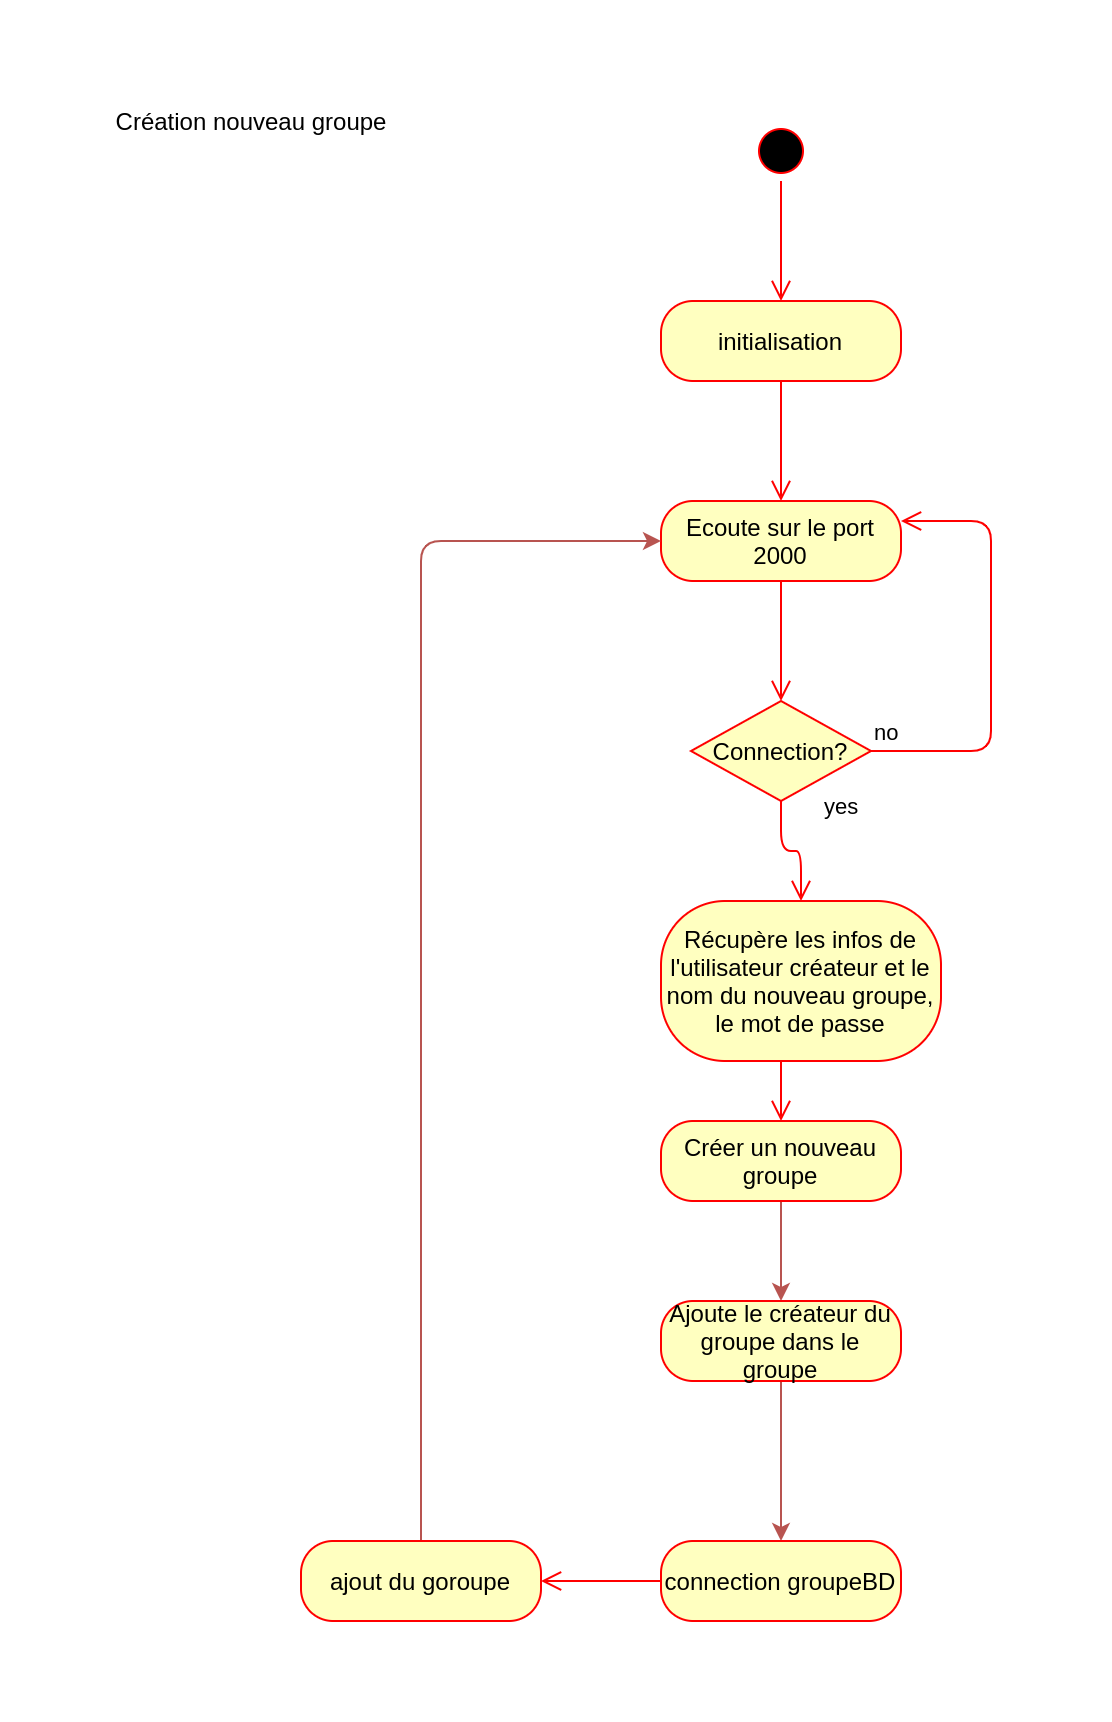

The diagram above was exported from draw.io. Its source (the exported page's mxGraphModel, read from the mxfile embedded in the PNG):
<mxGraphModel dx="1350" dy="816" grid="1" gridSize="10" guides="1" tooltips="1" connect="1" arrows="1" fold="1" page="1" pageScale="1" pageWidth="827" pageHeight="1169" math="0" shadow="0">
  <root>
    <mxCell id="0" />
    <mxCell id="1" parent="0" />
    <mxCell id="n5YQ28SqnvjtfXJYUWNV-1" value="Création nouveau groupe" style="text;html=1;align=center;verticalAlign=middle;resizable=0;points=[];autosize=1;" parent="1" vertex="1">
      <mxGeometry x="110" y="130" width="150" height="20" as="geometry" />
    </mxCell>
    <mxCell id="n5YQ28SqnvjtfXJYUWNV-2" value="" style="ellipse;html=1;shape=startState;fillColor=#000000;strokeColor=#ff0000;" parent="1" vertex="1">
      <mxGeometry x="435" y="140" width="30" height="30" as="geometry" />
    </mxCell>
    <mxCell id="n5YQ28SqnvjtfXJYUWNV-3" value="" style="edgeStyle=orthogonalEdgeStyle;html=1;verticalAlign=bottom;endArrow=open;endSize=8;strokeColor=#ff0000;" parent="1" source="n5YQ28SqnvjtfXJYUWNV-2" edge="1">
      <mxGeometry relative="1" as="geometry">
        <mxPoint x="450" y="230" as="targetPoint" />
      </mxGeometry>
    </mxCell>
    <mxCell id="n5YQ28SqnvjtfXJYUWNV-4" value="initialisation" style="rounded=1;whiteSpace=wrap;html=1;arcSize=40;fontColor=#000000;fillColor=#ffffc0;strokeColor=#ff0000;" parent="1" vertex="1">
      <mxGeometry x="390" y="230" width="120" height="40" as="geometry" />
    </mxCell>
    <mxCell id="n5YQ28SqnvjtfXJYUWNV-5" value="" style="edgeStyle=orthogonalEdgeStyle;html=1;verticalAlign=bottom;endArrow=open;endSize=8;strokeColor=#ff0000;" parent="1" source="n5YQ28SqnvjtfXJYUWNV-4" edge="1">
      <mxGeometry relative="1" as="geometry">
        <mxPoint x="450" y="330" as="targetPoint" />
      </mxGeometry>
    </mxCell>
    <mxCell id="n5YQ28SqnvjtfXJYUWNV-6" value="Ecoute sur le port 2000" style="rounded=1;whiteSpace=wrap;html=1;arcSize=40;fontColor=#000000;fillColor=#ffffc0;strokeColor=#ff0000;" parent="1" vertex="1">
      <mxGeometry x="390" y="330" width="120" height="40" as="geometry" />
    </mxCell>
    <mxCell id="n5YQ28SqnvjtfXJYUWNV-7" value="" style="edgeStyle=orthogonalEdgeStyle;html=1;verticalAlign=bottom;endArrow=open;endSize=8;strokeColor=#ff0000;" parent="1" source="n5YQ28SqnvjtfXJYUWNV-6" edge="1">
      <mxGeometry relative="1" as="geometry">
        <mxPoint x="450" y="430" as="targetPoint" />
      </mxGeometry>
    </mxCell>
    <mxCell id="n5YQ28SqnvjtfXJYUWNV-8" value="Connection?" style="rhombus;whiteSpace=wrap;html=1;fillColor=#ffffc0;strokeColor=#ff0000;" parent="1" vertex="1">
      <mxGeometry x="405" y="430" width="90" height="50" as="geometry" />
    </mxCell>
    <mxCell id="n5YQ28SqnvjtfXJYUWNV-9" value="no" style="edgeStyle=orthogonalEdgeStyle;html=1;align=left;verticalAlign=bottom;endArrow=open;endSize=8;strokeColor=#ff0000;entryX=1;entryY=0.25;entryDx=0;entryDy=0;" parent="1" source="n5YQ28SqnvjtfXJYUWNV-8" target="n5YQ28SqnvjtfXJYUWNV-6" edge="1">
      <mxGeometry x="-1" relative="1" as="geometry">
        <mxPoint x="565" y="340" as="targetPoint" />
        <Array as="points">
          <mxPoint x="555" y="455" />
          <mxPoint x="555" y="340" />
        </Array>
      </mxGeometry>
    </mxCell>
    <mxCell id="n5YQ28SqnvjtfXJYUWNV-10" value="yes" style="edgeStyle=orthogonalEdgeStyle;html=1;align=left;verticalAlign=top;endArrow=open;endSize=8;strokeColor=#ff0000;entryX=0.5;entryY=0;entryDx=0;entryDy=0;" parent="1" source="n5YQ28SqnvjtfXJYUWNV-8" target="n5YQ28SqnvjtfXJYUWNV-11" edge="1">
      <mxGeometry x="-1" y="22" relative="1" as="geometry">
        <mxPoint x="455" y="530" as="targetPoint" />
        <mxPoint x="-2" y="-10" as="offset" />
      </mxGeometry>
    </mxCell>
    <mxCell id="n5YQ28SqnvjtfXJYUWNV-11" value="Récupère les infos de l'utilisateur créateur et le nom du nouveau groupe, le mot de passe" style="rounded=1;whiteSpace=wrap;html=1;arcSize=40;fontColor=#000000;fillColor=#ffffc0;strokeColor=#ff0000;" parent="1" vertex="1">
      <mxGeometry x="390" y="530" width="140" height="80" as="geometry" />
    </mxCell>
    <mxCell id="n5YQ28SqnvjtfXJYUWNV-12" value="" style="edgeStyle=orthogonalEdgeStyle;html=1;verticalAlign=bottom;endArrow=open;endSize=8;strokeColor=#ff0000;" parent="1" source="n5YQ28SqnvjtfXJYUWNV-11" edge="1">
      <mxGeometry relative="1" as="geometry">
        <mxPoint x="450" y="640" as="targetPoint" />
        <Array as="points">
          <mxPoint x="450" y="640" />
        </Array>
      </mxGeometry>
    </mxCell>
    <mxCell id="n5YQ28SqnvjtfXJYUWNV-13" style="edgeStyle=orthogonalEdgeStyle;rounded=0;orthogonalLoop=1;jettySize=auto;html=1;exitX=0.5;exitY=1;exitDx=0;exitDy=0;entryX=0.5;entryY=0;entryDx=0;entryDy=0;fillColor=#f8cecc;strokeColor=#b85450;endArrow=classic;endFill=1;" parent="1" source="n5YQ28SqnvjtfXJYUWNV-14" target="n5YQ28SqnvjtfXJYUWNV-15" edge="1">
      <mxGeometry relative="1" as="geometry" />
    </mxCell>
    <mxCell id="n5YQ28SqnvjtfXJYUWNV-14" value="Créer un nouveau groupe" style="rounded=1;whiteSpace=wrap;html=1;arcSize=40;fontColor=#000000;fillColor=#ffffc0;strokeColor=#ff0000;" parent="1" vertex="1">
      <mxGeometry x="390" y="640" width="120" height="40" as="geometry" />
    </mxCell>
    <mxCell id="n5YQ28SqnvjtfXJYUWNV-20" style="edgeStyle=orthogonalEdgeStyle;rounded=0;orthogonalLoop=1;jettySize=auto;html=1;exitX=0.5;exitY=1;exitDx=0;exitDy=0;entryX=0.5;entryY=0;entryDx=0;entryDy=0;fillColor=#f8cecc;strokeColor=#b85450;" parent="1" source="n5YQ28SqnvjtfXJYUWNV-15" target="n5YQ28SqnvjtfXJYUWNV-18" edge="1">
      <mxGeometry relative="1" as="geometry" />
    </mxCell>
    <mxCell id="n5YQ28SqnvjtfXJYUWNV-15" value="Ajoute le créateur du groupe dans le groupe" style="rounded=1;whiteSpace=wrap;html=1;arcSize=40;fontColor=#000000;fillColor=#ffffc0;strokeColor=#ff0000;" parent="1" vertex="1">
      <mxGeometry x="390" y="730" width="120" height="40" as="geometry" />
    </mxCell>
    <mxCell id="n5YQ28SqnvjtfXJYUWNV-18" value="connection groupeBD" style="rounded=1;whiteSpace=wrap;html=1;arcSize=40;fontColor=#000000;fillColor=#ffffc0;strokeColor=#ff0000;" parent="1" vertex="1">
      <mxGeometry x="390" y="850" width="120" height="40" as="geometry" />
    </mxCell>
    <mxCell id="n5YQ28SqnvjtfXJYUWNV-19" value="" style="edgeStyle=orthogonalEdgeStyle;html=1;verticalAlign=bottom;endArrow=open;endSize=8;strokeColor=#ff0000;" parent="1" source="n5YQ28SqnvjtfXJYUWNV-18" target="n5YQ28SqnvjtfXJYUWNV-21" edge="1">
      <mxGeometry relative="1" as="geometry">
        <mxPoint x="350" y="870" as="targetPoint" />
      </mxGeometry>
    </mxCell>
    <mxCell id="n5YQ28SqnvjtfXJYUWNV-22" style="edgeStyle=orthogonalEdgeStyle;rounded=1;orthogonalLoop=1;jettySize=auto;html=1;exitX=0.5;exitY=0;exitDx=0;exitDy=0;entryX=0;entryY=0.5;entryDx=0;entryDy=0;fillColor=#f8cecc;strokeColor=#b85450;" parent="1" source="n5YQ28SqnvjtfXJYUWNV-21" target="n5YQ28SqnvjtfXJYUWNV-6" edge="1">
      <mxGeometry relative="1" as="geometry">
        <mxPoint x="270" y="350" as="targetPoint" />
        <Array as="points">
          <mxPoint x="270" y="350" />
        </Array>
      </mxGeometry>
    </mxCell>
    <mxCell id="n5YQ28SqnvjtfXJYUWNV-21" value="ajout du goroupe" style="rounded=1;whiteSpace=wrap;html=1;arcSize=40;fontColor=#000000;fillColor=#ffffc0;strokeColor=#ff0000;" parent="1" vertex="1">
      <mxGeometry x="210" y="850" width="120" height="40" as="geometry" />
    </mxCell>
  </root>
</mxGraphModel>